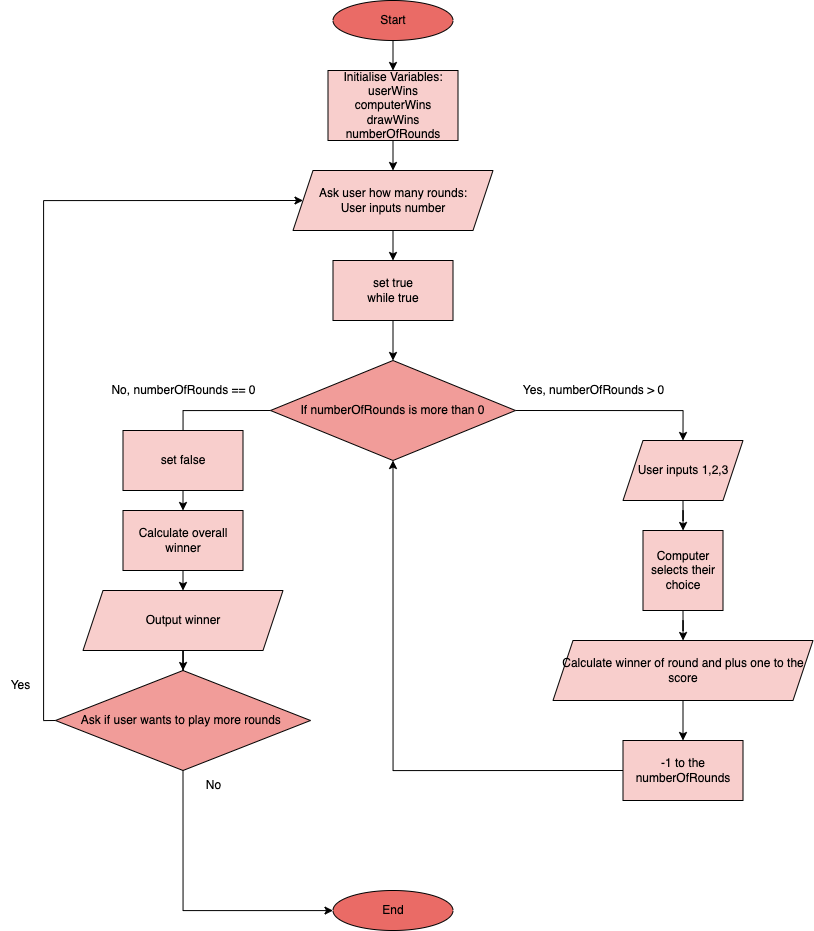

The diagram above was exported from draw.io. Its source (the exported page's mxGraphModel, read from the mxfile embedded in the PNG):
<mxGraphModel dx="2156" dy="1173" grid="1" gridSize="10" guides="1" tooltips="1" connect="1" arrows="1" fold="1" page="1" pageScale="1" pageWidth="827" pageHeight="1169" math="0" shadow="0">
  <root>
    <mxCell id="0" />
    <mxCell id="1" parent="0" />
    <mxCell id="TY29nVqRJGBiR0lSGPt4-4" style="edgeStyle=orthogonalEdgeStyle;rounded=0;orthogonalLoop=1;jettySize=auto;html=1;exitX=0.5;exitY=1;exitDx=0;exitDy=0;entryX=0.5;entryY=0;entryDx=0;entryDy=0;" parent="1" source="TY29nVqRJGBiR0lSGPt4-1" target="TY29nVqRJGBiR0lSGPt4-3" edge="1">
      <mxGeometry relative="1" as="geometry" />
    </mxCell>
    <mxCell id="TY29nVqRJGBiR0lSGPt4-1" value="Start" style="ellipse;whiteSpace=wrap;html=1;fillColor=#EA6B66;" parent="1" vertex="1">
      <mxGeometry x="332.5" y="140" width="120" height="40" as="geometry" />
    </mxCell>
    <mxCell id="TY29nVqRJGBiR0lSGPt4-2" value="End" style="ellipse;whiteSpace=wrap;html=1;fillColor=#EA6B66;" parent="1" vertex="1">
      <mxGeometry x="332.5" y="1030" width="120" height="40" as="geometry" />
    </mxCell>
    <mxCell id="TY29nVqRJGBiR0lSGPt4-6" style="edgeStyle=orthogonalEdgeStyle;rounded=0;orthogonalLoop=1;jettySize=auto;html=1;exitX=0.5;exitY=1;exitDx=0;exitDy=0;entryX=0.5;entryY=0;entryDx=0;entryDy=0;" parent="1" source="TY29nVqRJGBiR0lSGPt4-3" target="TY29nVqRJGBiR0lSGPt4-5" edge="1">
      <mxGeometry relative="1" as="geometry" />
    </mxCell>
    <mxCell id="TY29nVqRJGBiR0lSGPt4-3" value="Initialise Variables:&lt;br&gt;userWins&lt;br&gt;computerWins&lt;br&gt;drawWins&lt;br&gt;numberOfRounds&lt;br&gt;" style="rounded=0;whiteSpace=wrap;html=1;fillColor=#F8CECC;" parent="1" vertex="1">
      <mxGeometry x="327.5" y="210" width="130" height="70" as="geometry" />
    </mxCell>
    <mxCell id="TY29nVqRJGBiR0lSGPt4-48" style="edgeStyle=orthogonalEdgeStyle;rounded=0;orthogonalLoop=1;jettySize=auto;html=1;exitX=0.5;exitY=1;exitDx=0;exitDy=0;entryX=0.5;entryY=0;entryDx=0;entryDy=0;shadow=0;strokeColor=#000000;" parent="1" source="TY29nVqRJGBiR0lSGPt4-5" target="TY29nVqRJGBiR0lSGPt4-47" edge="1">
      <mxGeometry relative="1" as="geometry" />
    </mxCell>
    <mxCell id="TY29nVqRJGBiR0lSGPt4-5" value="Ask user how many rounds:&lt;br&gt;User inputs number" style="shape=parallelogram;perimeter=parallelogramPerimeter;whiteSpace=wrap;html=1;fixedSize=1;fillColor=#F8CECC;" parent="1" vertex="1">
      <mxGeometry x="292.5" y="310" width="200" height="60" as="geometry" />
    </mxCell>
    <mxCell id="TY29nVqRJGBiR0lSGPt4-10" style="edgeStyle=orthogonalEdgeStyle;rounded=0;orthogonalLoop=1;jettySize=auto;html=1;exitX=1;exitY=0.5;exitDx=0;exitDy=0;entryX=0.5;entryY=0;entryDx=0;entryDy=0;" parent="1" source="TY29nVqRJGBiR0lSGPt4-8" target="TY29nVqRJGBiR0lSGPt4-12" edge="1">
      <mxGeometry relative="1" as="geometry">
        <mxPoint x="662.5" y="550.25" as="targetPoint" />
      </mxGeometry>
    </mxCell>
    <mxCell id="TY29nVqRJGBiR0lSGPt4-28" style="edgeStyle=orthogonalEdgeStyle;rounded=0;orthogonalLoop=1;jettySize=auto;html=1;exitX=0;exitY=0.5;exitDx=0;exitDy=0;entryX=0.5;entryY=0;entryDx=0;entryDy=0;" parent="1" source="TY29nVqRJGBiR0lSGPt4-8" target="TY29nVqRJGBiR0lSGPt4-27" edge="1">
      <mxGeometry relative="1" as="geometry">
        <Array as="points">
          <mxPoint x="183" y="550" />
        </Array>
      </mxGeometry>
    </mxCell>
    <mxCell id="TY29nVqRJGBiR0lSGPt4-8" value="If numberOfRounds is more than 0" style="rhombus;whiteSpace=wrap;html=1;fillColor=#F19C99;" parent="1" vertex="1">
      <mxGeometry x="270" y="500" width="245" height="100" as="geometry" />
    </mxCell>
    <mxCell id="TY29nVqRJGBiR0lSGPt4-15" style="edgeStyle=orthogonalEdgeStyle;rounded=0;orthogonalLoop=1;jettySize=auto;html=1;exitX=0.5;exitY=1;exitDx=0;exitDy=0;fillColor=#F8CECC;" parent="1" source="TY29nVqRJGBiR0lSGPt4-12" target="TY29nVqRJGBiR0lSGPt4-14" edge="1">
      <mxGeometry relative="1" as="geometry" />
    </mxCell>
    <mxCell id="TY29nVqRJGBiR0lSGPt4-12" value="User inputs 1,2,3" style="shape=parallelogram;perimeter=parallelogramPerimeter;whiteSpace=wrap;html=1;fixedSize=1;fillColor=#F8CECC;" parent="1" vertex="1">
      <mxGeometry x="622.5" y="580" width="120" height="60" as="geometry" />
    </mxCell>
    <mxCell id="TY29nVqRJGBiR0lSGPt4-51" style="edgeStyle=orthogonalEdgeStyle;rounded=0;orthogonalLoop=1;jettySize=auto;html=1;exitX=0.5;exitY=1;exitDx=0;exitDy=0;shadow=0;strokeColor=#000000;fillColor=#F8CECC;" parent="1" source="TY29nVqRJGBiR0lSGPt4-14" target="TY29nVqRJGBiR0lSGPt4-18" edge="1">
      <mxGeometry relative="1" as="geometry" />
    </mxCell>
    <mxCell id="TY29nVqRJGBiR0lSGPt4-14" value="Computer selects their choice" style="whiteSpace=wrap;html=1;aspect=fixed;fillColor=#F8CECC;" parent="1" vertex="1">
      <mxGeometry x="642.5" y="670" width="80" height="80" as="geometry" />
    </mxCell>
    <mxCell id="TY29nVqRJGBiR0lSGPt4-52" style="edgeStyle=orthogonalEdgeStyle;rounded=0;orthogonalLoop=1;jettySize=auto;html=1;exitX=0.5;exitY=1;exitDx=0;exitDy=0;entryX=0.5;entryY=0;entryDx=0;entryDy=0;shadow=0;strokeColor=#000000;fillColor=#F8CECC;" parent="1" source="TY29nVqRJGBiR0lSGPt4-18" target="TY29nVqRJGBiR0lSGPt4-24" edge="1">
      <mxGeometry relative="1" as="geometry" />
    </mxCell>
    <mxCell id="TY29nVqRJGBiR0lSGPt4-18" value="Calculate winner of round and plus one to the score" style="shape=parallelogram;perimeter=parallelogramPerimeter;whiteSpace=wrap;html=1;fixedSize=1;fillColor=#F8CECC;" parent="1" vertex="1">
      <mxGeometry x="552.5" y="780" width="260" height="60" as="geometry" />
    </mxCell>
    <mxCell id="TY29nVqRJGBiR0lSGPt4-26" style="edgeStyle=orthogonalEdgeStyle;rounded=0;orthogonalLoop=1;jettySize=auto;html=1;exitX=0;exitY=0.5;exitDx=0;exitDy=0;entryX=0.5;entryY=1;entryDx=0;entryDy=0;" parent="1" source="TY29nVqRJGBiR0lSGPt4-24" target="TY29nVqRJGBiR0lSGPt4-8" edge="1">
      <mxGeometry relative="1" as="geometry" />
    </mxCell>
    <mxCell id="TY29nVqRJGBiR0lSGPt4-24" value="-1 to the numberOfRounds" style="rounded=0;whiteSpace=wrap;html=1;fillColor=#F8CECC;" parent="1" vertex="1">
      <mxGeometry x="622.5" y="880" width="120" height="60" as="geometry" />
    </mxCell>
    <mxCell id="TY29nVqRJGBiR0lSGPt4-43" style="edgeStyle=orthogonalEdgeStyle;rounded=0;orthogonalLoop=1;jettySize=auto;html=1;exitX=0.5;exitY=1;exitDx=0;exitDy=0;entryX=0.5;entryY=0;entryDx=0;entryDy=0;shadow=0;strokeColor=#000000;fillColor=#F8CECC;" parent="1" source="TY29nVqRJGBiR0lSGPt4-27" target="TY29nVqRJGBiR0lSGPt4-42" edge="1">
      <mxGeometry relative="1" as="geometry" />
    </mxCell>
    <mxCell id="TY29nVqRJGBiR0lSGPt4-27" value="Calculate overall winner" style="rounded=0;whiteSpace=wrap;html=1;fillColor=#F8CECC;" parent="1" vertex="1">
      <mxGeometry x="122.5" y="650" width="120" height="60" as="geometry" />
    </mxCell>
    <mxCell id="TY29nVqRJGBiR0lSGPt4-34" style="edgeStyle=orthogonalEdgeStyle;rounded=0;orthogonalLoop=1;jettySize=auto;html=1;exitX=0;exitY=0.5;exitDx=0;exitDy=0;entryX=0;entryY=0.5;entryDx=0;entryDy=0;" parent="1" source="TY29nVqRJGBiR0lSGPt4-32" target="TY29nVqRJGBiR0lSGPt4-5" edge="1">
      <mxGeometry relative="1" as="geometry">
        <Array as="points">
          <mxPoint x="43" y="860" />
          <mxPoint x="43" y="340" />
        </Array>
      </mxGeometry>
    </mxCell>
    <mxCell id="TY29nVqRJGBiR0lSGPt4-36" style="edgeStyle=orthogonalEdgeStyle;rounded=0;orthogonalLoop=1;jettySize=auto;html=1;exitX=0.5;exitY=1;exitDx=0;exitDy=0;" parent="1" source="TY29nVqRJGBiR0lSGPt4-32" target="TY29nVqRJGBiR0lSGPt4-2" edge="1">
      <mxGeometry relative="1" as="geometry">
        <Array as="points">
          <mxPoint x="182.5" y="1050" />
        </Array>
      </mxGeometry>
    </mxCell>
    <mxCell id="TY29nVqRJGBiR0lSGPt4-32" value="Ask if user wants to play more rounds&amp;nbsp;" style="rhombus;whiteSpace=wrap;html=1;fillColor=#F19C99;" parent="1" vertex="1">
      <mxGeometry x="55" y="810" width="255" height="100" as="geometry" />
    </mxCell>
    <mxCell id="TY29nVqRJGBiR0lSGPt4-37" value="Yes, numberOfRounds &amp;gt; 0" style="text;html=1;align=center;verticalAlign=middle;resizable=0;points=[];autosize=1;strokeColor=none;fillColor=none;" parent="1" vertex="1">
      <mxGeometry x="512.5" y="515" width="160" height="30" as="geometry" />
    </mxCell>
    <mxCell id="TY29nVqRJGBiR0lSGPt4-38" value="No, numberOfRounds == 0" style="text;html=1;align=center;verticalAlign=middle;resizable=0;points=[];autosize=1;strokeColor=none;fillColor=none;" parent="1" vertex="1">
      <mxGeometry x="97.5" y="515" width="170" height="30" as="geometry" />
    </mxCell>
    <mxCell id="TY29nVqRJGBiR0lSGPt4-39" value="No" style="text;html=1;align=center;verticalAlign=middle;resizable=0;points=[];autosize=1;strokeColor=none;fillColor=none;" parent="1" vertex="1">
      <mxGeometry x="192.5" y="910" width="40" height="30" as="geometry" />
    </mxCell>
    <mxCell id="TY29nVqRJGBiR0lSGPt4-40" value="Yes" style="text;html=1;align=center;verticalAlign=middle;resizable=0;points=[];autosize=1;strokeColor=none;fillColor=none;" parent="1" vertex="1">
      <mxGeometry y="810" width="40" height="30" as="geometry" />
    </mxCell>
    <mxCell id="TY29nVqRJGBiR0lSGPt4-44" style="edgeStyle=orthogonalEdgeStyle;rounded=0;orthogonalLoop=1;jettySize=auto;html=1;exitX=0.5;exitY=1;exitDx=0;exitDy=0;shadow=0;strokeColor=#000000;" parent="1" source="TY29nVqRJGBiR0lSGPt4-42" target="TY29nVqRJGBiR0lSGPt4-32" edge="1">
      <mxGeometry relative="1" as="geometry" />
    </mxCell>
    <mxCell id="TY29nVqRJGBiR0lSGPt4-42" value="Output winner" style="shape=parallelogram;perimeter=parallelogramPerimeter;whiteSpace=wrap;html=1;fixedSize=1;fillColor=#F8CECC;" parent="1" vertex="1">
      <mxGeometry x="82.5" y="730" width="200" height="60" as="geometry" />
    </mxCell>
    <mxCell id="TY29nVqRJGBiR0lSGPt4-49" style="edgeStyle=orthogonalEdgeStyle;rounded=0;orthogonalLoop=1;jettySize=auto;html=1;exitX=0.5;exitY=1;exitDx=0;exitDy=0;entryX=0.5;entryY=0;entryDx=0;entryDy=0;shadow=0;strokeColor=#000000;" parent="1" source="TY29nVqRJGBiR0lSGPt4-47" target="TY29nVqRJGBiR0lSGPt4-8" edge="1">
      <mxGeometry relative="1" as="geometry" />
    </mxCell>
    <mxCell id="TY29nVqRJGBiR0lSGPt4-47" value="set true&lt;br&gt;while true" style="rounded=0;whiteSpace=wrap;html=1;shadow=0;strokeColor=#000000;fillColor=#F8CECC;" parent="1" vertex="1">
      <mxGeometry x="332.5" y="400" width="120" height="60" as="geometry" />
    </mxCell>
    <mxCell id="TY29nVqRJGBiR0lSGPt4-53" value="set false" style="rounded=0;whiteSpace=wrap;html=1;shadow=0;strokeColor=#000000;fillColor=#F8CECC;" parent="1" vertex="1">
      <mxGeometry x="122.5" y="570" width="120" height="60" as="geometry" />
    </mxCell>
  </root>
</mxGraphModel>